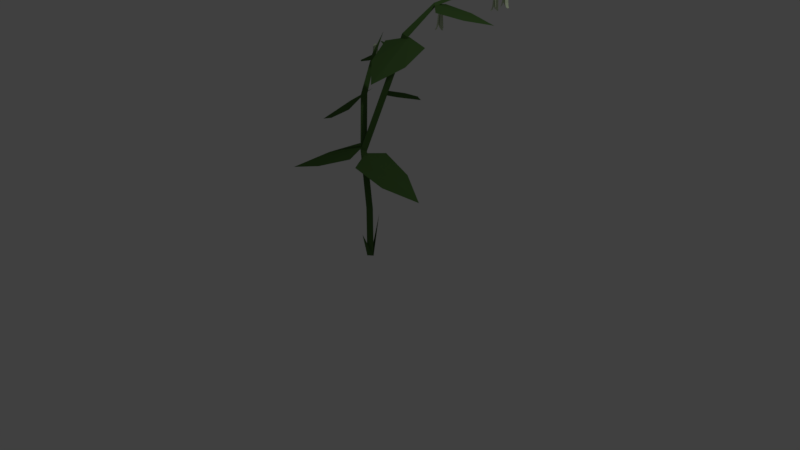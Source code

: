 # Source: largeflower_fairybell_plant.blend  (saved by Blender 2.79.0; exported with 4.5.12 LTS)
import bpy
from mathutils import Matrix  # noqa: F401  (used for matrix-valued properties, if any)

bpy.ops.wm.read_factory_settings(use_empty=True)
scene = bpy.context.scene
scene.name = 'Scene'

# ---- collections
col_collection_1 = bpy.data.collections.new('Collection 1'); scene.collection.children.link(col_collection_1)

# ---- materials (node trees are filled in below, after node groups)
mat_material_002 = bpy.data.materials.new('Material.002')
mat_material_002.alpha_threshold = 0.0
mat_material_002.use_transparent_shadow = False
mat_material_002.diffuse_color = (0.07499, 0.1574, 0.04288, 1.0)
mat_material_002.roughness = 0.5
mat_material_002.specular_intensity = 0.0
mat_material_003 = bpy.data.materials.new('Material.003')
mat_material_003.alpha_threshold = 0.0
mat_material_003.use_transparent_shadow = False
mat_material_003.diffuse_color = (0.6942, 0.8, 0.5588, 1.0)
mat_material_003.roughness = 0.5
mat_material_003.specular_intensity = 0.0

# ---- material node trees

# ---- world
world_world = bpy.data.worlds.new('World'); scene.world = world_world
world_world.color = (0.05088, 0.05088, 0.05088)
world_world.use_sun_shadow = False
world_world.sun_shadow_jitter_overblur = 0.0
world_world.cycles.sampling_method = 'MANUAL'

# ---- cameras
cam_camera = bpy.data.cameras.new('Camera')
cam_camera.clip_end = 100.0
cam_camera.lens = 35.0
cam_camera.sensor_width = 32.0
cam_camera.sensor_height = 18.0
cam_camera.ortho_scale = 7.314
cam_camera.dof.focus_distance = 0.0
cam_camera.dof.aperture_fstop = 128.0

# ---- lights
light_lamp = bpy.data.lights.new('Lamp', 'POINT')
light_lamp.transmission_factor = 0.0
light_lamp.cutoff_distance = 30.0
light_lamp.energy = 100.0
light_lamp.shadow_buffer_clip_start = 1.001
light_lamp.shadow_soft_size = 0.1
light_lamp.shadow_maximum_resolution = 0.006
light_lamp.use_absolute_resolution = True

# ---- meshes
me_plane = bpy.data.meshes.new('Plane')
me_plane.from_pydata([(0.007122, -0.02283, 0.0), (0.03881, 0.003164, 0.0), (0.005224, 0.01085, 0.0), (0.007122, -0.02283, 0.3332), (0.03881, 0.003164, 0.3332), (0.005224, 0.01085, 0.3332), (-0.1178, 0.04607, 0.6675), (-0.08574, 0.07097, 0.6617), (-0.1192, 0.07937, 0.6622), (0.002915, 0.1246, 1.069), (0.0346, 0.1506, 1.069), (0.001016, 0.1583, 1.069), (0.002915, 0.1246, 1.069), (0.0346, 0.1506, 1.069), (0.001016, 0.1583, 1.069), (0.1083, 0.1862, 1.411), (0.1426, 0.2003, 1.393), (0.1139, 0.2178, 1.401), (0.177, 0.3726, 1.569), (0.1918, 0.374, 1.552), (0.1762, 0.3848, 1.555), (0.2126, 0.7658, 1.632), (0.2253, 0.767, 1.617), (0.2119, 0.7763, 1.62), (0.2159, 1.057, 1.65), (-0.1406, 0.1303, 1.005), (-0.1638, 0.09696, 0.9998), (-0.164, 0.1245, 0.9803), (-0.309, 0.3561, 1.181), (-0.3232, 0.3357, 1.178), (-0.3233, 0.3525, 1.166), (-0.5574, 0.645, 1.224), (0.03439, 0.1233, 1.368), (0.2638, 0.2186, 1.35), (0.3082, -0.2345, 1.24), (0.1315, 0.2193, 1.39), (-0.001614, -0.05155, 0.1561), (0.03198, 0.06061, 0.2715), (0.3253, 0.004319, 1.292), (0.1349, -0.07474, 1.307), (0.2312, -0.03675, 1.306), (0.112, 0.2077, 1.051), (-0.0574, 0.1606, 1.014), (-0.0287, 0.4809, 0.9111), (0.03103, 0.1499, 1.059), (-0.07164, 0.3156, 0.9564), (0.06892, 0.3547, 0.987), (-0.002671, 0.3367, 0.9757), (0.2503, 0.3121, 1.532), (0.1717, 0.4752, 1.546), (0.4973, 0.5377, 1.465), (0.1773, 0.3756, 1.561), (0.324, 0.5345, 1.508), (0.3892, 0.3992, 1.497), (0.3578, 0.4671, 1.506), (0.2438, 0.8346, 1.621), (0.1527, 0.7533, 1.586), (0.09153, 0.9698, 1.493), (0.2113, 0.7721, 1.62), (0.09462, 0.8496, 1.552), (0.1702, 0.917, 1.581), (0.1311, 0.8836, 1.57), (0.251, 0.9299, 1.622), (0.2054, 0.9859, 1.635), (0.321, 1.041, 1.577), (0.2171, 0.9469, 1.637), (0.2591, 1.025, 1.62), (0.2968, 0.9783, 1.609), (0.2785, 1.002, 1.617), (-0.2221, 0.2466, 0.9968), (-0.1795, 0.01324, 0.9207), (-0.5889, 0.1342, 0.7282), (-0.1592, 0.1235, 1.002), (-0.3808, 0.0349, 0.811), (-0.4161, 0.2285, 0.874), (-0.4016, 0.1295, 0.8474), (-0.3062, 0.4273, 1.167), (-0.3876, 0.2941, 1.132), (-0.5659, 0.5214, 1.048), (-0.3233, 0.3403, 1.173), (-0.4922, 0.3871, 1.084), (-0.4246, 0.4976, 1.113), (-0.4602, 0.4425, 1.102), (-0.4097, 0.5114, 1.187), (-0.4874, 0.5712, 1.184), (-0.3471, 0.6697, 1.116), (-0.4601, 0.527, 1.201), (-0.4291, 0.6314, 1.15), (-0.3647, 0.5818, 1.152), (-0.3963, 0.6075, 1.153), (0.2687, 0.878, 1.583), (0.2933, 0.861, 1.583), (0.2943, 0.8888, 1.583), (0.2619, 0.8752, 1.518), (0.2865, 0.8583, 1.518), (0.2618, 0.8689, 1.496), (0.2764, 0.8589, 1.496), (0.2627, 0.8602, 1.487), (0.2678, 0.8567, 1.487), (0.264, 0.8835, 1.517), (0.2896, 0.8944, 1.517), (0.2666, 0.8909, 1.496), (0.2854, 0.8989, 1.496), (0.2689, 0.8997, 1.486), (0.2801, 0.9044, 1.486), (0.3004, 0.8585, 1.511), (0.3014, 0.8863, 1.511), (0.3081, 0.8584, 1.492), (0.309, 0.8811, 1.492), (0.3176, 0.8601, 1.485), (0.3182, 0.8756, 1.485), (0.2824, 0.8701, 1.581), (0.292, 0.8768, 1.581), (0.2819, 0.881, 1.581), (0.2813, 0.8639, 1.526), (0.2945, 0.8732, 1.526), (0.2845, 0.8627, 1.515), (0.2923, 0.8682, 1.515), (0.2891, 0.8615, 1.51), (0.2918, 0.8634, 1.51), (0.2775, 0.8666, 1.526), (0.2769, 0.8815, 1.526), (0.2743, 0.8693, 1.514), (0.2738, 0.8803, 1.514), (0.2703, 0.8721, 1.509), (0.27, 0.8787, 1.509), (0.2971, 0.8802, 1.523), (0.2832, 0.886, 1.523), (0.2986, 0.8841, 1.513), (0.2873, 0.8888, 1.513), (0.2995, 0.8892, 1.509), (0.2918, 0.8924, 1.509), (0.2854, 0.876, 1.596), (-0.4539, 0.6091, 1.133), (-0.439, 0.5856, 1.133), (-0.4688, 0.5856, 1.133), (-0.4728, 0.5795, 1.068), (-0.443, 0.5795, 1.068), (-0.4693, 0.5743, 1.047), (-0.4517, 0.5743, 1.047), (-0.4636, 0.5676, 1.038), (-0.4574, 0.5676, 1.038), (-0.4759, 0.5875, 1.067), (-0.4609, 0.611, 1.067), (-0.4779, 0.5951, 1.046), (-0.4669, 0.6123, 1.046), (-0.481, 0.6036, 1.037), (-0.4744, 0.6139, 1.037), (-0.4316, 0.5876, 1.062), (-0.4466, 0.611, 1.062), (-0.4252, 0.5919, 1.043), (-0.4374, 0.6111, 1.043), (-0.4184, 0.5986, 1.036), (-0.4267, 0.6117, 1.036), (-0.4531, 0.5869, 1.131), (-0.4489, 0.5979, 1.131), (-0.4596, 0.5956, 1.131), (-0.4504, 0.5812, 1.077), (-0.4448, 0.5963, 1.077), (-0.4471, 0.582, 1.065), (-0.4438, 0.591, 1.065), (-0.4427, 0.5837, 1.061), (-0.4415, 0.5868, 1.061), (-0.455, 0.5812, 1.076), (-0.4641, 0.5932, 1.076), (-0.4593, 0.5816, 1.065), (-0.4659, 0.5904, 1.065), (-0.4641, 0.5817, 1.06), (-0.4681, 0.5869, 1.06), (-0.4467, 0.6036, 1.073), (-0.4614, 0.6005, 1.073), (-0.4477, 0.6076, 1.063), (-0.4597, 0.6051, 1.063), (-0.4498, 0.6124, 1.06), (-0.458, 0.6106, 1.06), (-0.4539, 0.5935, 1.146), (0.2056, 0.8757, 1.544), (0.204, 0.9055, 1.544), (0.1814, 0.8894, 1.544), (0.2119, 0.872, 1.479), (0.2104, 0.9018, 1.479), (0.2169, 0.8758, 1.458), (0.216, 0.8934, 1.458), (0.2233, 0.8819, 1.449), (0.223, 0.888, 1.449), (0.2041, 0.8686, 1.478), (0.1799, 0.8823, 1.478), (0.1966, 0.8662, 1.457), (0.1788, 0.8763, 1.457), (0.1883, 0.8627, 1.448), (0.1777, 0.8687, 1.448), (0.2017, 0.9127, 1.473), (0.1791, 0.8966, 1.473), (0.1971, 0.919, 1.454), (0.1786, 0.9058, 1.454), (0.19, 0.9254, 1.447), (0.1774, 0.9165, 1.447), (0.2035, 0.8914, 1.542), (0.1923, 0.8949, 1.542), (0.1951, 0.8844, 1.542), (0.209, 0.8943, 1.488), (0.1937, 0.8992, 1.488), (0.2081, 0.8976, 1.476), (0.199, 0.9005, 1.476), (0.2062, 0.9019, 1.472), (0.203, 0.903, 1.472), (0.2093, 0.8897, 1.487), (0.1978, 0.8801, 1.487), (0.2091, 0.8855, 1.476), (0.2006, 0.8784, 1.476), (0.2093, 0.8806, 1.471), (0.2042, 0.8764, 1.471), (0.1865, 0.8969, 1.484), (0.1904, 0.8824, 1.484), (0.1825, 0.8957, 1.474), (0.1857, 0.8839, 1.474), (0.1779, 0.8934, 1.47), (0.1801, 0.8853, 1.47), (0.197, 0.8902, 1.557), (0.1831, 0.414, 1.5), (0.1816, 0.4438, 1.5), (0.1589, 0.4277, 1.5), (0.1894, 0.4103, 1.435), (0.1879, 0.4401, 1.435), (0.1945, 0.4141, 1.413), (0.1935, 0.4317, 1.413), (0.2008, 0.4201, 1.405), (0.2005, 0.4263, 1.405), (0.1816, 0.4068, 1.434), (0.1574, 0.4205, 1.434), (0.1741, 0.4044, 1.413), (0.1563, 0.4145, 1.413), (0.1658, 0.4009, 1.404), (0.1552, 0.4069, 1.404), (0.1792, 0.451, 1.428), (0.1566, 0.4349, 1.428), (0.1746, 0.4572, 1.409), (0.1561, 0.444, 1.409), (0.1675, 0.4637, 1.403), (0.1549, 0.4547, 1.403), (0.181, 0.4296, 1.498), (0.1698, 0.4332, 1.498), (0.1727, 0.4226, 1.498), (0.1865, 0.4326, 1.444), (0.1712, 0.4374, 1.444), (0.1856, 0.4358, 1.432), (0.1765, 0.4387, 1.432), (0.1837, 0.4402, 1.427), (0.1805, 0.4412, 1.427), (0.1868, 0.4279, 1.443), (0.1753, 0.4183, 1.443), (0.1866, 0.4237, 1.432), (0.1781, 0.4166, 1.432), (0.1868, 0.4188, 1.427), (0.1817, 0.4146, 1.427), (0.164, 0.4351, 1.44), (0.1679, 0.4206, 1.44), (0.16, 0.434, 1.43), (0.1632, 0.4221, 1.43), (0.1554, 0.4316, 1.426), (0.1576, 0.4235, 1.426), (0.1745, 0.4285, 1.513), (-0.5355, 0.5335, 1.154), (-0.5425, 0.5604, 1.154), (-0.5141, 0.5512, 1.154), (-0.5083, 0.5558, 1.089), (-0.5367, 0.565, 1.089), (-0.5101, 0.5619, 1.067), (-0.5269, 0.5673, 1.067), (-0.5135, 0.57, 1.059), (-0.5194, 0.5719, 1.059), (-0.5079, 0.5473, 1.088), (-0.5294, 0.5296, 1.088), (-0.5083, 0.5394, 1.067), (-0.5241, 0.5264, 1.067), (-0.508, 0.5304, 1.057), (-0.5174, 0.5226, 1.057), (-0.55, 0.5608, 1.082), (-0.543, 0.5339, 1.082), (-0.5575, 0.5588, 1.063), (-0.5517, 0.5367, 1.063), (-0.5661, 0.5544, 1.057), (-0.5622, 0.5394, 1.057), (-0.5294, 0.5549, 1.152), (-0.5367, 0.5457, 1.152), (-0.5259, 0.5446, 1.152), (-0.5302, 0.5611, 1.098), (-0.5402, 0.5485, 1.098), (-0.5336, 0.5614, 1.086), (-0.5395, 0.5539, 1.086), (-0.5383, 0.5612, 1.081), (-0.5404, 0.5586, 1.081), (-0.5258, 0.5597, 1.097), (-0.5209, 0.5455, 1.097), (-0.5219, 0.558, 1.086), (-0.5183, 0.5476, 1.086), (-0.5173, 0.5564, 1.081), (-0.5152, 0.5502, 1.081), (-0.5406, 0.541, 1.094), (-0.5257, 0.5394, 1.094), (-0.541, 0.5368, 1.084), (-0.5288, 0.5356, 1.084), (-0.5404, 0.5317, 1.08), (-0.5321, 0.5308, 1.08), (-0.5307, 0.5484, 1.167), (-0.2181, 0.1431, 0.6624), (-0.08575, -0.06714, 0.6438), (-0.5163, -0.1776, 0.4964), (-0.1096, 0.06146, 0.689), (-0.2824, -0.159, 0.5668), (-0.3922, 0.01541, 0.5822), (-0.3391, -0.07341, 0.5803), (-0.05612, -0.05219, 0.5931), (-0.04471, 0.1943, 0.6272), (0.3762, 0.07171, 0.4624), (-0.09961, 0.06853, 0.6449), (0.1714, 0.1735, 0.5503), (0.1619, -0.03101, 0.522), (0.1689, 0.07033, 0.5419)], [], [(2, 1, 4, 5), (0, 1, 4, 3), (2, 0, 3, 5), (5, 4, 7, 8), (3, 4, 7, 6), (5, 3, 6, 8), (8, 7, 10, 11), (6, 7, 10, 9), (8, 6, 9, 11), (11, 10, 13, 14), (9, 10, 13, 12), (11, 9, 12, 14), (14, 13, 16, 17), (12, 13, 16, 15), (14, 12, 15, 17), (17, 16, 19, 20), (15, 16, 19, 18), (17, 15, 18, 20), (20, 19, 22, 23), (18, 19, 22, 21), (20, 18, 21, 23), (23, 22, 24), (21, 22, 24), (23, 21, 24), (7, 8, 27, 25), (7, 6, 26, 25), (6, 8, 27, 26), (26, 27, 30, 29), (25, 26, 29, 28), (25, 27, 30, 28), (29, 30, 31), (28, 29, 31), (28, 30, 31), (33, 35, 38), (1, 0, 36), (1, 2, 37), (38, 40, 34), (38, 35, 40), (35, 32, 39), (42, 44, 45), (34, 40, 39), (40, 35, 39), (45, 47, 43), (45, 44, 47), (44, 41, 46), (43, 47, 46), (47, 44, 46), (49, 51, 52), (52, 54, 50), (52, 51, 54), (51, 48, 53), (50, 54, 53), (54, 51, 53), (56, 58, 59), (59, 61, 57), (59, 58, 61), (58, 55, 60), (57, 61, 60), (61, 58, 60), (63, 65, 66), (66, 68, 64), (66, 65, 68), (65, 62, 67), (64, 68, 67), (68, 65, 67), (70, 72, 73), (73, 75, 71), (73, 72, 75), (72, 69, 74), (71, 75, 74), (75, 72, 74), (77, 79, 80), (80, 82, 78), (80, 79, 82), (79, 76, 81), (78, 82, 81), (82, 79, 81), (84, 86, 87), (87, 89, 85), (87, 86, 89), (86, 83, 88), (85, 89, 88), (89, 86, 88), (91, 92, 132), (91, 90, 93, 94), (94, 93, 95, 96), (96, 95, 97, 98), (90, 92, 100, 99), (99, 100, 102, 101), (101, 102, 104, 103), (92, 91, 105, 106), (106, 105, 107, 108), (108, 107, 109, 110), (112, 113, 132), (112, 111, 114, 115), (115, 114, 116, 117), (117, 116, 118, 119), (111, 113, 121, 120), (120, 121, 123, 122), (122, 123, 125, 124), (113, 112, 126, 127), (127, 126, 128, 129), (129, 128, 130, 131), (134, 133, 175), (90, 91, 132), (92, 90, 132), (111, 112, 132), (113, 111, 132), (134, 135, 136, 137), (137, 136, 138, 139), (139, 138, 140, 141), (135, 133, 143, 142), (142, 143, 145, 144), (144, 145, 147, 146), (133, 134, 148, 149), (149, 148, 150, 151), (151, 150, 152, 153), (155, 156, 175), (155, 154, 157, 158), (158, 157, 159, 160), (160, 159, 161, 162), (154, 156, 164, 163), (163, 164, 166, 165), (165, 166, 168, 167), (156, 155, 169, 170), (170, 169, 171, 172), (172, 171, 173, 174), (135, 134, 175), (133, 135, 175), (154, 155, 175), (156, 154, 175), (177, 178, 218), (177, 176, 179, 180), (180, 179, 181, 182), (182, 181, 183, 184), (176, 178, 186, 185), (185, 186, 188, 187), (187, 188, 190, 189), (178, 177, 191, 192), (192, 191, 193, 194), (194, 193, 195, 196), (198, 199, 218), (198, 197, 200, 201), (201, 200, 202, 203), (203, 202, 204, 205), (197, 199, 207, 206), (206, 207, 209, 208), (208, 209, 211, 210), (199, 198, 212, 213), (213, 212, 214, 215), (215, 214, 216, 217), (176, 177, 218), (178, 176, 218), (197, 198, 218), (199, 197, 218), (220, 221, 261), (220, 219, 222, 223), (223, 222, 224, 225), (225, 224, 226, 227), (219, 221, 229, 228), (228, 229, 231, 230), (230, 231, 233, 232), (221, 220, 234, 235), (235, 234, 236, 237), (237, 236, 238, 239), (241, 242, 261), (241, 240, 243, 244), (244, 243, 245, 246), (246, 245, 247, 248), (240, 242, 250, 249), (249, 250, 252, 251), (251, 252, 254, 253), (242, 241, 255, 256), (256, 255, 257, 258), (258, 257, 259, 260), (219, 220, 261), (221, 219, 261), (240, 241, 261), (242, 240, 261), (263, 262, 304), (263, 264, 265, 266), (266, 265, 267, 268), (268, 267, 269, 270), (264, 262, 272, 271), (271, 272, 274, 273), (273, 274, 276, 275), (262, 263, 277, 278), (278, 277, 279, 280), (280, 279, 281, 282), (284, 285, 304), (284, 283, 286, 287), (287, 286, 288, 289), (289, 288, 290, 291), (283, 285, 293, 292), (292, 293, 295, 294), (294, 295, 297, 296), (285, 284, 298, 299), (299, 298, 300, 301), (301, 300, 302, 303), (264, 263, 304), (262, 264, 304), (283, 284, 304), (285, 283, 304), (306, 308, 309), (309, 311, 307), (309, 308, 311), (308, 305, 310), (307, 311, 310), (311, 308, 310), (313, 315, 316), (316, 318, 314), (316, 315, 318), (315, 312, 317), (314, 318, 317), (318, 315, 317)])
me_plane.polygons.foreach_set('material_index', [0, 0, 0, 0, 0, 0, 0, 0, 0, 0, 0, 0, 0, 0, 0, 0, 0, 0, 0, 0, 0, 0, 0, 0, 0, 0, 0, 0, 0, 0, 0, 0, 0, 0, 0, 0, 0, 0, 0, 0, 0, 0, 0, 0, 0, 0, 0, 0, 0, 0, 0, 0, 0, 0, 0, 0, 0, 0, 0, 0, 0, 0, 0, 0, 0, 0, 0, 0, 0, 0, 0, 0, 0, 0, 0, 0, 0, 0, 0, 0, 0, 0, 0, 1, 1, 1, 1, 1, 1, 1, 1, 1, 1, 1, 1, 1, 1, 1, 1, 1, 1, 1, 1, 1, 1, 1, 1, 1, 1, 1, 1, 1, 1, 1, 1, 1, 1, 1, 1, 1, 1, 1, 1, 1, 1, 1, 1, 1, 1, 1, 1, 1, 1, 1, 1, 1, 1, 1, 1, 1, 1, 1, 1, 1, 1, 1, 1, 1, 1, 1, 1, 1, 1, 1, 1, 1, 1, 1, 1, 1, 1, 1, 1, 1, 1, 1, 1, 1, 1, 1, 1, 1, 1, 1, 1, 1, 1, 1, 1, 1, 1, 1, 1, 1, 1, 1, 1, 1, 1, 1, 1, 1, 1, 1, 1, 1, 1, 1, 1, 1, 1, 1, 1, 0, 0, 0, 0, 0, 0, 0, 0, 0, 0, 0, 0])
me_plane.materials.append(mat_material_002)
me_plane.materials.append(mat_material_003)
me_plane.use_remesh_preserve_volume = False
me_plane.use_remesh_preserve_attributes = False
me_plane.use_mirror_vertex_groups = False
me_plane.update()

# ---- objects
ob_plane = bpy.data.objects.new('Plane', me_plane)
ob_lamp = bpy.data.objects.new('Lamp', light_lamp)
ob_camera = bpy.data.objects.new('Camera', cam_camera)

# ---- transforms, parenting, visibility, modifiers, constraints
ob_plane.location = (0.0, 0.0, 0.0)
ob_plane.scale = (2.005, 2.005, 2.005)
ob_plane.lineart.crease_threshold = 0.0
ob_lamp.location = (4.076, 1.005, 5.904)
ob_lamp.rotation_euler = (0.6503, 0.05522, 1.866)
ob_lamp.lock_rotations_4d = False
ob_lamp.empty_display_type = 'ARROWS'
ob_lamp.color = (0.0, 0.0, 0.0, 0.0)
ob_lamp.lineart.crease_threshold = 0.0
ob_camera.location = (7.481, -6.508, 5.344)
ob_camera.rotation_euler = (1.109, 0.0, 0.8149)
ob_camera.lock_rotations_4d = False
ob_camera.empty_display_type = 'ARROWS'
ob_camera.color = (0.0, 0.0, 0.0, 0.0)
ob_camera.display_type = 'WIRE'
ob_camera.lineart.crease_threshold = 0.0

# ---- collection membership
col_collection_1.objects.link(ob_plane)
col_collection_1.objects.link(ob_lamp)
col_collection_1.objects.link(ob_camera)

# ---- scene / render settings (as saved in the file)
scene.camera = ob_camera
scene.frame_start = 1; scene.frame_end = 250; scene.frame_set(1)
scene.render.engine = 'BLENDER_EEVEE_NEXT'
scene.render.resolution_percentage = 50
scene.render.dither_intensity = 0.0
scene.cycles.use_denoising = False
scene.cycles.samples = 128
scene.cycles.sampling_pattern = 'TABULATED_SOBOL'
scene.cycles.use_adaptive_sampling = False
scene.cycles.use_light_tree = False
scene.cycles.blur_glossy = 0.0
scene.cycles.sample_clamp_indirect = 0.0
scene.view_settings.view_transform = 'Standard'
bpy.context.view_layer.update()
